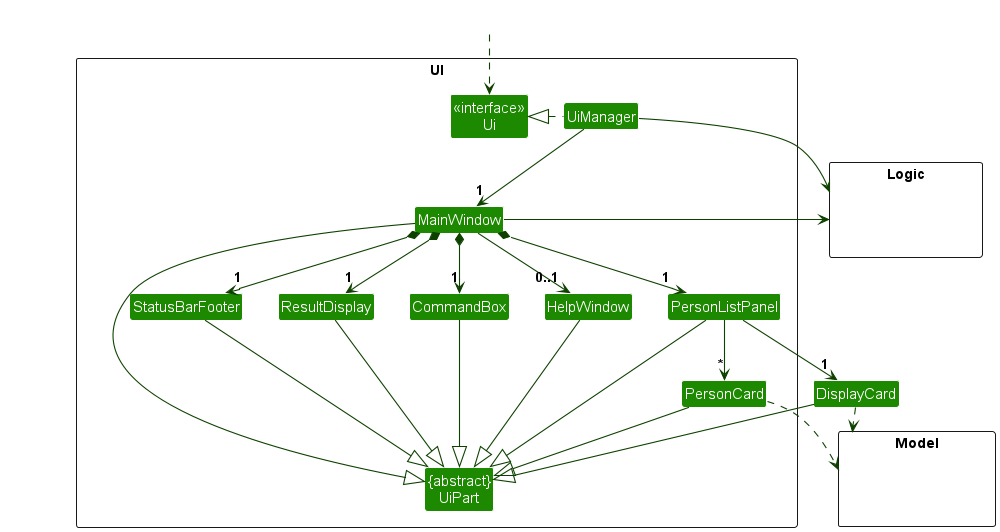

The diagram above was rendered by PlantUML. Its source (embedded in the PNG):
@startuml
!include style.puml
skinparam arrowThickness 1.1
skinparam arrowColor UI_COLOR_T4
skinparam classBackgroundColor UI_COLOR

package UI <<Rectangle>>{
Class "<<interface>>\nUi" as Ui
Class "{abstract}\nUiPart" as UiPart
Class UiManager
Class MainWindow
Class HelpWindow
Class ResultDisplay
Class PersonListPanel
Class PersonCard
Class StatusBarFooter
Class CommandBox
}

package Model <<Rectangle>> {
Class HiddenModel #FFFFFF
}

package Logic <<Rectangle>> {
Class HiddenLogic #FFFFFF
}

Class HiddenOutside #FFFFFF
HiddenOutside ..> Ui

UiManager .left.|> Ui
UiManager -down-> "1" MainWindow
MainWindow *-down->  "1" CommandBox
MainWindow *-down-> "1" ResultDisplay
MainWindow *-down-> "1" PersonListPanel
MainWindow *-down-> "1" StatusBarFooter
MainWindow --> "0..1" HelpWindow

PersonListPanel -down-> "*" PersonCard
PersonListPanel -down-> "1" DisplayCard

MainWindow -left-|> UiPart

ResultDisplay --|> UiPart
CommandBox --|> UiPart
PersonListPanel --|> UiPart
PersonCard --|> UiPart
StatusBarFooter --|> UiPart
HelpWindow --|> UiPart
DisplayCard --|> UiPart

PersonCard ..> Model
DisplayCard ..> Model
UiManager -right-> Logic
MainWindow -left-> Logic

PersonListPanel -[hidden]left- HelpWindow
HelpWindow -[hidden]left- CommandBox
CommandBox -[hidden]left- ResultDisplay
ResultDisplay -[hidden]left- StatusBarFooter

MainWindow -[hidden]-|> UiPart
@enduml